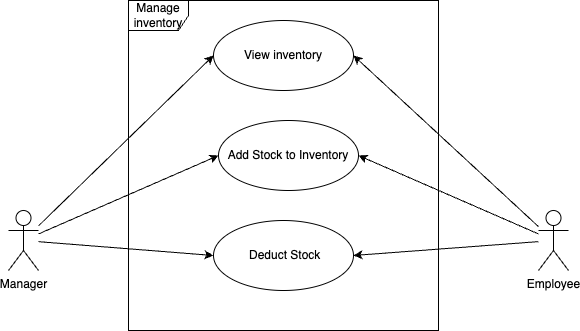

The diagram above was exported from draw.io. Its source (the exported page's mxGraphModel, read from the mxfile embedded in the PNG):
<mxGraphModel dx="431" dy="689" grid="1" gridSize="10" guides="1" tooltips="1" connect="1" arrows="1" fold="1" page="1" pageScale="1" pageWidth="827" pageHeight="1169" math="0" shadow="0">
  <root>
    <mxCell id="0" />
    <mxCell id="1" parent="0" />
    <mxCell id="S6J9vBRunmnKaxI0pSpK-1" style="edgeStyle=none;shape=connector;rounded=0;orthogonalLoop=1;jettySize=auto;html=1;entryX=1;entryY=0.5;entryDx=0;entryDy=0;labelBackgroundColor=default;strokeColor=default;align=center;verticalAlign=middle;fontFamily=Helvetica;fontSize=11;fontColor=default;endArrow=classic;" edge="1" parent="1" source="S6J9vBRunmnKaxI0pSpK-4" target="S6J9vBRunmnKaxI0pSpK-10">
      <mxGeometry relative="1" as="geometry" />
    </mxCell>
    <mxCell id="S6J9vBRunmnKaxI0pSpK-2" style="edgeStyle=none;shape=connector;rounded=0;orthogonalLoop=1;jettySize=auto;html=1;entryX=1;entryY=0.5;entryDx=0;entryDy=0;labelBackgroundColor=default;strokeColor=default;align=center;verticalAlign=middle;fontFamily=Helvetica;fontSize=11;fontColor=default;endArrow=classic;" edge="1" parent="1" source="S6J9vBRunmnKaxI0pSpK-4" target="S6J9vBRunmnKaxI0pSpK-11">
      <mxGeometry relative="1" as="geometry" />
    </mxCell>
    <mxCell id="S6J9vBRunmnKaxI0pSpK-3" style="edgeStyle=none;shape=connector;rounded=0;orthogonalLoop=1;jettySize=auto;html=1;entryX=1;entryY=0.5;entryDx=0;entryDy=0;labelBackgroundColor=default;strokeColor=default;align=center;verticalAlign=middle;fontFamily=Helvetica;fontSize=11;fontColor=default;endArrow=classic;" edge="1" parent="1" source="S6J9vBRunmnKaxI0pSpK-4" target="S6J9vBRunmnKaxI0pSpK-12">
      <mxGeometry relative="1" as="geometry" />
    </mxCell>
    <mxCell id="S6J9vBRunmnKaxI0pSpK-4" value="Employee" style="shape=umlActor;verticalLabelPosition=bottom;verticalAlign=top;html=1;" vertex="1" parent="1">
      <mxGeometry x="1970" y="800" width="30" height="60" as="geometry" />
    </mxCell>
    <mxCell id="S6J9vBRunmnKaxI0pSpK-5" style="edgeStyle=none;shape=connector;rounded=0;orthogonalLoop=1;jettySize=auto;html=1;entryX=0;entryY=0.5;entryDx=0;entryDy=0;labelBackgroundColor=default;strokeColor=default;align=center;verticalAlign=middle;fontFamily=Helvetica;fontSize=11;fontColor=default;endArrow=classic;" edge="1" parent="1" source="S6J9vBRunmnKaxI0pSpK-8" target="S6J9vBRunmnKaxI0pSpK-10">
      <mxGeometry relative="1" as="geometry" />
    </mxCell>
    <mxCell id="S6J9vBRunmnKaxI0pSpK-6" style="edgeStyle=none;shape=connector;rounded=0;orthogonalLoop=1;jettySize=auto;html=1;entryX=0;entryY=0.5;entryDx=0;entryDy=0;labelBackgroundColor=default;strokeColor=default;align=center;verticalAlign=middle;fontFamily=Helvetica;fontSize=11;fontColor=default;endArrow=classic;" edge="1" parent="1" source="S6J9vBRunmnKaxI0pSpK-8" target="S6J9vBRunmnKaxI0pSpK-11">
      <mxGeometry relative="1" as="geometry" />
    </mxCell>
    <mxCell id="S6J9vBRunmnKaxI0pSpK-7" style="edgeStyle=none;shape=connector;rounded=0;orthogonalLoop=1;jettySize=auto;html=1;labelBackgroundColor=default;strokeColor=default;align=center;verticalAlign=middle;fontFamily=Helvetica;fontSize=11;fontColor=default;endArrow=classic;entryX=0;entryY=0.5;entryDx=0;entryDy=0;" edge="1" parent="1" source="S6J9vBRunmnKaxI0pSpK-8" target="S6J9vBRunmnKaxI0pSpK-12">
      <mxGeometry relative="1" as="geometry" />
    </mxCell>
    <mxCell id="S6J9vBRunmnKaxI0pSpK-8" value="Manager" style="shape=umlActor;verticalLabelPosition=bottom;verticalAlign=top;html=1;" vertex="1" parent="1">
      <mxGeometry x="1440" y="800" width="30" height="60" as="geometry" />
    </mxCell>
    <mxCell id="S6J9vBRunmnKaxI0pSpK-9" value="Manage inventory" style="shape=umlFrame;whiteSpace=wrap;html=1;pointerEvents=0;" vertex="1" parent="1">
      <mxGeometry x="1560" y="590" width="310" height="330" as="geometry" />
    </mxCell>
    <mxCell id="S6J9vBRunmnKaxI0pSpK-10" value="&amp;nbsp;Deduct Stock" style="ellipse;whiteSpace=wrap;html=1;" vertex="1" parent="1">
      <mxGeometry x="1645" y="810" width="140" height="70" as="geometry" />
    </mxCell>
    <mxCell id="S6J9vBRunmnKaxI0pSpK-11" value="View inventory" style="ellipse;whiteSpace=wrap;html=1;" vertex="1" parent="1">
      <mxGeometry x="1645" y="610" width="140" height="70" as="geometry" />
    </mxCell>
    <mxCell id="S6J9vBRunmnKaxI0pSpK-12" value="Add Stock to Inventory" style="ellipse;whiteSpace=wrap;html=1;" vertex="1" parent="1">
      <mxGeometry x="1650" y="710" width="140" height="70" as="geometry" />
    </mxCell>
  </root>
</mxGraphModel>